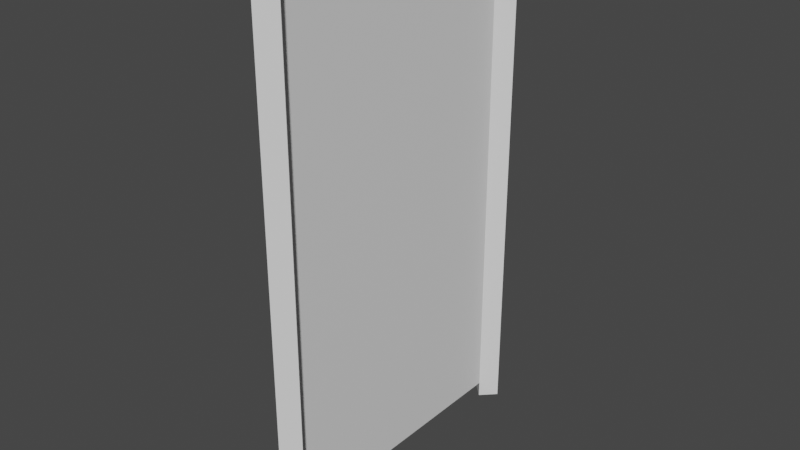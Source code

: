 # Source: metalfence_gate.blend  (saved by Blender 3.6.13; exported with 4.5.12 LTS)
import bpy
from mathutils import Matrix  # noqa: F401  (used for matrix-valued properties, if any)

bpy.ops.wm.read_factory_settings(use_empty=True)
scene = bpy.context.scene
scene.name = 'Scene'

# ---- collections
col_collection = bpy.data.collections.new('Collection'); scene.collection.children.link(col_collection)

# ---- materials (node trees are filled in below, after node groups)
mat_fence = bpy.data.materials.new('fence')
mat_fence.alpha_threshold = 0.0
mat_fence.use_transparent_shadow = False
mat_fence.roughness = 0.5
mat_fence.line_color = (0.0, 0.0, 0.0, 1.0)
mat_poles = bpy.data.materials.new('poles')
mat_poles.alpha_threshold = 0.0
mat_poles.use_transparent_shadow = False
mat_poles.roughness = 0.5
mat_poles.line_color = (0.0, 0.0, 0.0, 1.0)

# ---- material node trees
mat_fence.use_nodes = True; mat_fence.node_tree.nodes.clear()
_N = mat_fence.node_tree.nodes; _L = mat_fence.node_tree.links
n0 = _N.new('ShaderNodeOutputMaterial'); n0.name = 'Material Output'; n0.location = (300, 300)
n1 = _N.new('ShaderNodeBsdfPrincipled'); n1.name = 'Principled BSDF'; n1.location = (10, 300)
n1.distribution = 'GGX'
n1.subsurface_method = 'RANDOM_WALK_SKIN'
n1.inputs[3].default_value = 1.45
n1.inputs[27].default_value = (0.0, 0.0, 0.0, 1.0)
n1.inputs[28].default_value = 1.0
_L.new(n1.outputs[0], n0.inputs[0])
n0.is_active_output = True
mat_poles.use_nodes = True; mat_poles.node_tree.nodes.clear()
_N = mat_poles.node_tree.nodes; _L = mat_poles.node_tree.links
n0 = _N.new('ShaderNodeOutputMaterial'); n0.name = 'Material Output'; n0.location = (300, 300)
n1 = _N.new('ShaderNodeBsdfPrincipled'); n1.name = 'Principled BSDF'; n1.location = (10, 300)
n1.distribution = 'GGX'
n1.subsurface_method = 'RANDOM_WALK_SKIN'
n1.inputs[3].default_value = 1.45
n1.inputs[27].default_value = (0.0, 0.0, 0.0, 1.0)
n1.inputs[28].default_value = 1.0
_L.new(n1.outputs[0], n0.inputs[0])
n0.is_active_output = True

# ---- world
world_world = bpy.data.worlds.new('World'); scene.world = world_world
world_world.use_nodes = True; world_world.node_tree.nodes.clear()
_N = world_world.node_tree.nodes; _L = world_world.node_tree.links
n0 = _N.new('ShaderNodeOutputWorld'); n0.name = 'World Output'; n0.location = (300, 300)
n1 = _N.new('ShaderNodeBackground'); n1.name = 'Background'; n1.location = (10, 300)
n1.inputs[0].default_value = (0.05088, 0.05088, 0.05088, 1.0)
_L.new(n1.outputs[0], n0.inputs[0])
n0.is_active_output = True
world_world.color = (0.05088, 0.05088, 0.05088)
world_world.use_sun_shadow = False
world_world.sun_shadow_jitter_overblur = 0.0

# ---- meshes
me_cube_002 = bpy.data.meshes.new('Cube.002')
me_cube_002.from_pydata([(-7.55e-08, -0.991, 1.78), (7.55e-08, -0.991, 0.2196), (-7.55e-08, -0.06799, 1.78), (7.55e-08, -0.06799, 0.2196), (0.0, -1.037, 0.1688), (0.0, -1.037, 1.831), (-0.04585, -0.991, 0.1688), (-0.04585, -0.991, 1.831), (0.04585, -0.991, 0.1688), (0.04585, -0.991, 1.831), (0.0, -0.9451, 0.1688), (0.0, -0.9451, 1.831), (0.0, -0.09004, 0.1688), (0.0, -0.09004, 1.831), (-0.04585, -0.04419, 0.1688), (-0.04585, -0.04419, 1.831), (0.04585, -0.04419, 0.1688), (0.04585, -0.04419, 1.831), (0.0, 0.00165, 0.1688), (0.0, 0.00165, 1.831)], [], [(0, 1, 3, 2), (4, 5, 7, 6), (6, 7, 11, 10), (10, 11, 9, 8), (8, 9, 5, 4), (6, 10, 8, 4), (11, 7, 5, 9), (12, 13, 15, 14), (14, 15, 19, 18), (18, 19, 17, 16), (16, 17, 13, 12), (14, 18, 16, 12), (19, 15, 13, 17)])
me_cube_002.polygons.foreach_set('material_index', [0, 1, 1, 1, 1, 1, 1, 1, 1, 1, 1, 1, 1])
_uv = me_cube_002.uv_layers.new(name='UVMap')
_uv.uv.foreach_set('vector', [5.96e-08, 1.0, -8.941e-08, 5.96e-08, 1.0, -8.941e-08, 1.0, 1.0, 0.375, 0.0, 0.625, 0.0, 0.625, 0.25, 0.375, 0.25, 0.375, 0.25, 0.625, 0.25, 0.625, 0.5, 0.375, 0.5, 0.375, 0.5, 0.625, 0.5, 0.625, 0.75, 0.375, 0.75, 0.375, 0.75, 0.625, 0.75, 0.625, 1.0, 0.375, 1.0, 0.125, 0.5, 0.375, 0.5, 0.375, 0.75, 0.125, 0.75, 0.625, 0.5, 0.875, 0.5, 0.875, 0.75, 0.625, 0.75, 0.375, 0.0, 0.625, 0.0, 0.625, 0.25, 0.375, 0.25, 0.375, 0.25, 0.625, 0.25, 0.625, 0.5, 0.375, 0.5, 0.375, 0.5, 0.625, 0.5, 0.625, 0.75, 0.375, 0.75, 0.375, 0.75, 0.625, 0.75, 0.625, 1.0, 0.375, 1.0, 0.125, 0.5, 0.375, 0.5, 0.375, 0.75, 0.125, 0.75, 0.625, 0.5, 0.875, 0.5, 0.875, 0.75, 0.625, 0.75])
me_cube_002.materials.append(mat_fence)
me_cube_002.materials.append(mat_poles)
me_cube_002.update()

# ---- objects
ob_mesh_fencegate = bpy.data.objects.new('mesh_fencegate', me_cube_002)

# ---- transforms, parenting, visibility, modifiers, constraints
ob_mesh_fencegate.location = (0.0, 0.0, 0.0)

# ---- collection membership
col_collection.objects.link(ob_mesh_fencegate)

# ---- scene / render settings (as saved in the file)
scene.frame_start = 1; scene.frame_end = 250; scene.frame_set(1)
scene.render.engine = 'BLENDER_EEVEE_NEXT'
scene.cycles.sampling_pattern = 'TABULATED_SOBOL'
scene.view_settings.view_transform = 'Filmic'
bpy.context.view_layer.update()

# ---- added for rendering (the .blend has no active camera and no usable light): camera, sun
cam_auto = bpy.data.cameras.new('AutoCamera')
cam_auto.lens = 50.0
cam_auto.sensor_width = 36.0
cam_auto.clip_end = 1000.0
ob_auto_camera = bpy.data.objects.new('AutoCamera', cam_auto)
scene.collection.objects.link(ob_auto_camera)
ob_auto_camera.location = (1.81544, -2.69612, 2.45235)
ob_auto_camera.rotation_euler = (1.09748, -7.21219e-08, 0.694738)
scene.camera = ob_auto_camera
light_auto_sun = bpy.data.lights.new('AutoSun', 'SUN')
light_auto_sun.energy = 3.0
light_auto_sun.angle = 0.0523599
ob_auto_sun = bpy.data.objects.new('AutoSun', light_auto_sun)
scene.collection.objects.link(ob_auto_sun)
ob_auto_sun.rotation_euler = (0.872665, 0.174533, 0.523599)
bpy.context.view_layer.update()
